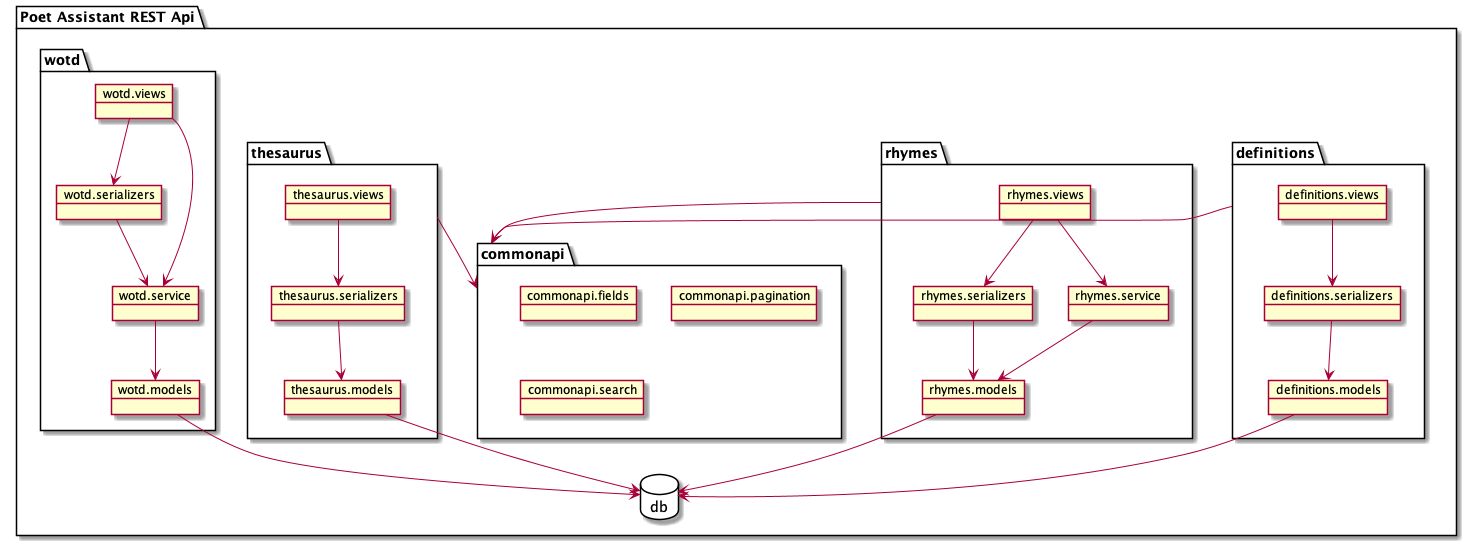

The diagram above was rendered by PlantUML. Its source (embedded in the PNG):
@startuml

package "Poet Assistant REST Api"  {
  package "definitions" {
    object definitions.views
    object definitions.serializers
    object definitions.models
  }

  package "thesaurus" {
    object thesaurus.views
    object thesaurus.serializers
    object thesaurus.models
  }

  package "rhymes" {
    object rhymes.views
    object rhymes.serializers
    object rhymes.service
    object rhymes.models
  }

  package "wotd" {
    object wotd.views
    object wotd.serializers
    object wotd.service
    object wotd.models
  }

  package "db" <<Database>>{
  }

  package "commonapi" {
    object commonapi.fields
    object commonapi.pagination
    object commonapi.search
  }
  
  definitions.views --> definitions.serializers
  definitions --> commonapi
  definitions.serializers --> definitions.models
  definitions.models --> db
  thesaurus.views --> thesaurus.serializers
  thesaurus.serializers --> thesaurus.models
  thesaurus --> commonapi
  thesaurus.models --> db
  rhymes.views --> rhymes.serializers
  rhymes.serializers --> rhymes.models
  rhymes.views --> rhymes.service
  rhymes --> commonapi
  rhymes.service --> rhymes.models
  rhymes.models --> db
  wotd.views --> wotd.serializers
  wotd.serializers --> wotd.service
  wotd.views --> wotd.service
  wotd.service --> wotd.models
  wotd.models --> db
}

@endpuml